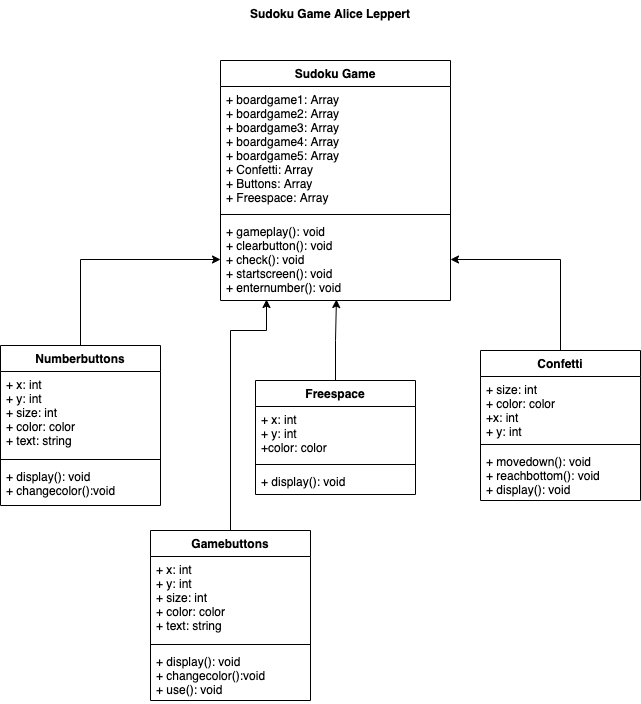

The diagram above was exported from draw.io. Its source (the exported page's mxGraphModel, read from the mxfile embedded in the PNG):
<mxGraphModel dx="924" dy="571" grid="1" gridSize="10" guides="1" tooltips="1" connect="1" arrows="1" fold="1" page="1" pageScale="1" pageWidth="850" pageHeight="1100" math="0" shadow="0">
  <root>
    <mxCell id="0" />
    <mxCell id="1" parent="0" />
    <mxCell id="W0YZT-wf0lt3XHWRpA1H-1" value="Sudoku Game" style="swimlane;fontStyle=1;align=center;verticalAlign=top;childLayout=stackLayout;horizontal=1;startSize=26;horizontalStack=0;resizeParent=1;resizeParentMax=0;resizeLast=0;collapsible=1;marginBottom=0;" vertex="1" parent="1">
      <mxGeometry x="310" y="80" width="230" height="240" as="geometry" />
    </mxCell>
    <mxCell id="W0YZT-wf0lt3XHWRpA1H-2" value="+ boardgame1: Array&#10;+ boardgame2: Array&#10;+ boardgame3: Array&#10;+ boardgame4: Array&#10;+ boardgame5: Array&#10;+ Confetti: Array&#10;+ Buttons: Array&#10;+ Freespace: Array" style="text;strokeColor=none;fillColor=none;align=left;verticalAlign=top;spacingLeft=4;spacingRight=4;overflow=hidden;rotatable=0;points=[[0,0.5],[1,0.5]];portConstraint=eastwest;" vertex="1" parent="W0YZT-wf0lt3XHWRpA1H-1">
      <mxGeometry y="26" width="230" height="124" as="geometry" />
    </mxCell>
    <mxCell id="W0YZT-wf0lt3XHWRpA1H-3" value="" style="line;strokeWidth=1;fillColor=none;align=left;verticalAlign=middle;spacingTop=-1;spacingLeft=3;spacingRight=3;rotatable=0;labelPosition=right;points=[];portConstraint=eastwest;" vertex="1" parent="W0YZT-wf0lt3XHWRpA1H-1">
      <mxGeometry y="150" width="230" height="8" as="geometry" />
    </mxCell>
    <mxCell id="W0YZT-wf0lt3XHWRpA1H-4" value="+ gameplay(): void&#10;+ clearbutton(): void&#10;+ check(): void&#10;+ startscreen(): void&#10;+ enternumber(): void" style="text;strokeColor=none;fillColor=none;align=left;verticalAlign=top;spacingLeft=4;spacingRight=4;overflow=hidden;rotatable=0;points=[[0,0.5],[1,0.5]];portConstraint=eastwest;" vertex="1" parent="W0YZT-wf0lt3XHWRpA1H-1">
      <mxGeometry y="158" width="230" height="82" as="geometry" />
    </mxCell>
    <mxCell id="W0YZT-wf0lt3XHWRpA1H-22" style="edgeStyle=orthogonalEdgeStyle;rounded=0;orthogonalLoop=1;jettySize=auto;html=1;entryX=0.504;entryY=0.988;entryDx=0;entryDy=0;entryPerimeter=0;" edge="1" parent="1" source="W0YZT-wf0lt3XHWRpA1H-9" target="W0YZT-wf0lt3XHWRpA1H-4">
      <mxGeometry relative="1" as="geometry" />
    </mxCell>
    <mxCell id="W0YZT-wf0lt3XHWRpA1H-9" value="Freespace" style="swimlane;fontStyle=1;align=center;verticalAlign=top;childLayout=stackLayout;horizontal=1;startSize=26;horizontalStack=0;resizeParent=1;resizeParentMax=0;resizeLast=0;collapsible=1;marginBottom=0;" vertex="1" parent="1">
      <mxGeometry x="345" y="400" width="160" height="114" as="geometry" />
    </mxCell>
    <mxCell id="W0YZT-wf0lt3XHWRpA1H-10" value="+ x: int&#10;+ y: int&#10;+color: color" style="text;strokeColor=none;fillColor=none;align=left;verticalAlign=top;spacingLeft=4;spacingRight=4;overflow=hidden;rotatable=0;points=[[0,0.5],[1,0.5]];portConstraint=eastwest;" vertex="1" parent="W0YZT-wf0lt3XHWRpA1H-9">
      <mxGeometry y="26" width="160" height="54" as="geometry" />
    </mxCell>
    <mxCell id="W0YZT-wf0lt3XHWRpA1H-11" value="" style="line;strokeWidth=1;fillColor=none;align=left;verticalAlign=middle;spacingTop=-1;spacingLeft=3;spacingRight=3;rotatable=0;labelPosition=right;points=[];portConstraint=eastwest;" vertex="1" parent="W0YZT-wf0lt3XHWRpA1H-9">
      <mxGeometry y="80" width="160" height="8" as="geometry" />
    </mxCell>
    <mxCell id="W0YZT-wf0lt3XHWRpA1H-12" value="+ display(): void" style="text;strokeColor=none;fillColor=none;align=left;verticalAlign=top;spacingLeft=4;spacingRight=4;overflow=hidden;rotatable=0;points=[[0,0.5],[1,0.5]];portConstraint=eastwest;" vertex="1" parent="W0YZT-wf0lt3XHWRpA1H-9">
      <mxGeometry y="88" width="160" height="26" as="geometry" />
    </mxCell>
    <mxCell id="W0YZT-wf0lt3XHWRpA1H-21" style="edgeStyle=orthogonalEdgeStyle;rounded=0;orthogonalLoop=1;jettySize=auto;html=1;" edge="1" parent="1" source="W0YZT-wf0lt3XHWRpA1H-13" target="W0YZT-wf0lt3XHWRpA1H-4">
      <mxGeometry relative="1" as="geometry" />
    </mxCell>
    <mxCell id="W0YZT-wf0lt3XHWRpA1H-13" value="Numberbuttons" style="swimlane;fontStyle=1;align=center;verticalAlign=top;childLayout=stackLayout;horizontal=1;startSize=26;horizontalStack=0;resizeParent=1;resizeParentMax=0;resizeLast=0;collapsible=1;marginBottom=0;" vertex="1" parent="1">
      <mxGeometry x="90" y="365" width="160" height="160" as="geometry" />
    </mxCell>
    <mxCell id="W0YZT-wf0lt3XHWRpA1H-14" value="+ x: int&#10;+ y: int&#10;+ size: int&#10;+ color: color&#10;+ text: string" style="text;strokeColor=none;fillColor=none;align=left;verticalAlign=top;spacingLeft=4;spacingRight=4;overflow=hidden;rotatable=0;points=[[0,0.5],[1,0.5]];portConstraint=eastwest;" vertex="1" parent="W0YZT-wf0lt3XHWRpA1H-13">
      <mxGeometry y="26" width="160" height="84" as="geometry" />
    </mxCell>
    <mxCell id="W0YZT-wf0lt3XHWRpA1H-15" value="" style="line;strokeWidth=1;fillColor=none;align=left;verticalAlign=middle;spacingTop=-1;spacingLeft=3;spacingRight=3;rotatable=0;labelPosition=right;points=[];portConstraint=eastwest;" vertex="1" parent="W0YZT-wf0lt3XHWRpA1H-13">
      <mxGeometry y="110" width="160" height="8" as="geometry" />
    </mxCell>
    <mxCell id="W0YZT-wf0lt3XHWRpA1H-16" value="+ display(): void&#10;+ changecolor():void&#10;" style="text;strokeColor=none;fillColor=none;align=left;verticalAlign=top;spacingLeft=4;spacingRight=4;overflow=hidden;rotatable=0;points=[[0,0.5],[1,0.5]];portConstraint=eastwest;" vertex="1" parent="W0YZT-wf0lt3XHWRpA1H-13">
      <mxGeometry y="118" width="160" height="42" as="geometry" />
    </mxCell>
    <mxCell id="W0YZT-wf0lt3XHWRpA1H-23" style="edgeStyle=orthogonalEdgeStyle;rounded=0;orthogonalLoop=1;jettySize=auto;html=1;entryX=1;entryY=0.5;entryDx=0;entryDy=0;" edge="1" parent="1" source="W0YZT-wf0lt3XHWRpA1H-17" target="W0YZT-wf0lt3XHWRpA1H-4">
      <mxGeometry relative="1" as="geometry" />
    </mxCell>
    <mxCell id="W0YZT-wf0lt3XHWRpA1H-17" value="Confetti" style="swimlane;fontStyle=1;align=center;verticalAlign=top;childLayout=stackLayout;horizontal=1;startSize=26;horizontalStack=0;resizeParent=1;resizeParentMax=0;resizeLast=0;collapsible=1;marginBottom=0;" vertex="1" parent="1">
      <mxGeometry x="570" y="370" width="160" height="150" as="geometry" />
    </mxCell>
    <mxCell id="W0YZT-wf0lt3XHWRpA1H-18" value="+ size: int&#10;+ color: color&#10;+x: int&#10;+ y: int" style="text;strokeColor=none;fillColor=none;align=left;verticalAlign=top;spacingLeft=4;spacingRight=4;overflow=hidden;rotatable=0;points=[[0,0.5],[1,0.5]];portConstraint=eastwest;" vertex="1" parent="W0YZT-wf0lt3XHWRpA1H-17">
      <mxGeometry y="26" width="160" height="64" as="geometry" />
    </mxCell>
    <mxCell id="W0YZT-wf0lt3XHWRpA1H-19" value="" style="line;strokeWidth=1;fillColor=none;align=left;verticalAlign=middle;spacingTop=-1;spacingLeft=3;spacingRight=3;rotatable=0;labelPosition=right;points=[];portConstraint=eastwest;" vertex="1" parent="W0YZT-wf0lt3XHWRpA1H-17">
      <mxGeometry y="90" width="160" height="8" as="geometry" />
    </mxCell>
    <mxCell id="W0YZT-wf0lt3XHWRpA1H-20" value="+ movedown(): void&#10;+ reachbottom(): void&#10;+ display(): void" style="text;strokeColor=none;fillColor=none;align=left;verticalAlign=top;spacingLeft=4;spacingRight=4;overflow=hidden;rotatable=0;points=[[0,0.5],[1,0.5]];portConstraint=eastwest;" vertex="1" parent="W0YZT-wf0lt3XHWRpA1H-17">
      <mxGeometry y="98" width="160" height="52" as="geometry" />
    </mxCell>
    <mxCell id="W0YZT-wf0lt3XHWRpA1H-24" value="Sudoku Game Alice Leppert" style="text;align=center;fontStyle=1;verticalAlign=middle;spacingLeft=3;spacingRight=3;strokeColor=none;rotatable=0;points=[[0,0.5],[1,0.5]];portConstraint=eastwest;" vertex="1" parent="1">
      <mxGeometry x="380" y="20" width="80" height="26" as="geometry" />
    </mxCell>
    <mxCell id="W0YZT-wf0lt3XHWRpA1H-38" style="edgeStyle=orthogonalEdgeStyle;rounded=0;orthogonalLoop=1;jettySize=auto;html=1;entryX=0.2;entryY=0.988;entryDx=0;entryDy=0;entryPerimeter=0;" edge="1" parent="1" source="W0YZT-wf0lt3XHWRpA1H-33" target="W0YZT-wf0lt3XHWRpA1H-4">
      <mxGeometry relative="1" as="geometry">
        <Array as="points">
          <mxPoint x="320" y="350" />
          <mxPoint x="356" y="350" />
        </Array>
      </mxGeometry>
    </mxCell>
    <mxCell id="W0YZT-wf0lt3XHWRpA1H-33" value="Gamebuttons" style="swimlane;fontStyle=1;align=center;verticalAlign=top;childLayout=stackLayout;horizontal=1;startSize=26;horizontalStack=0;resizeParent=1;resizeParentMax=0;resizeLast=0;collapsible=1;marginBottom=0;" vertex="1" parent="1">
      <mxGeometry x="240" y="550" width="160" height="170" as="geometry" />
    </mxCell>
    <mxCell id="W0YZT-wf0lt3XHWRpA1H-34" value="+ x: int&#10;+ y: int&#10;+ size: int&#10;+ color: color&#10;+ text: string" style="text;strokeColor=none;fillColor=none;align=left;verticalAlign=top;spacingLeft=4;spacingRight=4;overflow=hidden;rotatable=0;points=[[0,0.5],[1,0.5]];portConstraint=eastwest;" vertex="1" parent="W0YZT-wf0lt3XHWRpA1H-33">
      <mxGeometry y="26" width="160" height="84" as="geometry" />
    </mxCell>
    <mxCell id="W0YZT-wf0lt3XHWRpA1H-35" value="" style="line;strokeWidth=1;fillColor=none;align=left;verticalAlign=middle;spacingTop=-1;spacingLeft=3;spacingRight=3;rotatable=0;labelPosition=right;points=[];portConstraint=eastwest;" vertex="1" parent="W0YZT-wf0lt3XHWRpA1H-33">
      <mxGeometry y="110" width="160" height="8" as="geometry" />
    </mxCell>
    <mxCell id="W0YZT-wf0lt3XHWRpA1H-36" value="+ display(): void&#10;+ changecolor():void&#10;+ use(): void" style="text;strokeColor=none;fillColor=none;align=left;verticalAlign=top;spacingLeft=4;spacingRight=4;overflow=hidden;rotatable=0;points=[[0,0.5],[1,0.5]];portConstraint=eastwest;" vertex="1" parent="W0YZT-wf0lt3XHWRpA1H-33">
      <mxGeometry y="118" width="160" height="52" as="geometry" />
    </mxCell>
  </root>
</mxGraphModel>